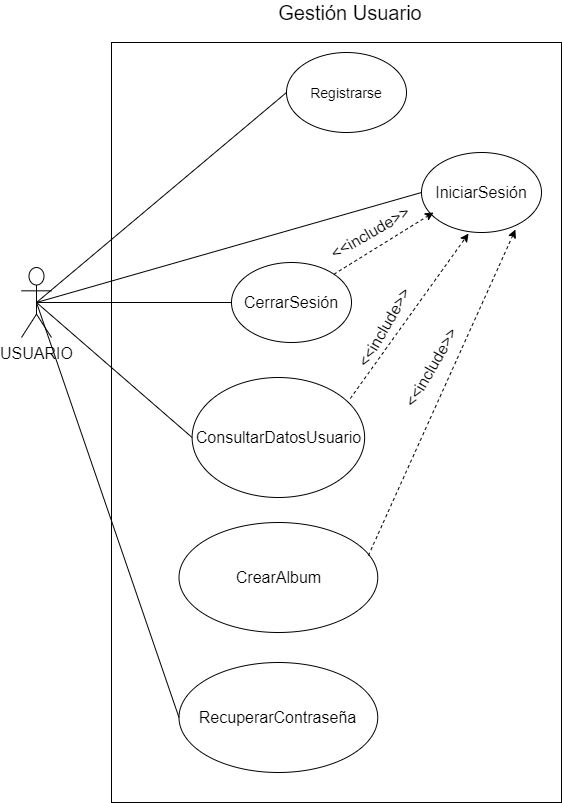

The diagram above was exported from draw.io. Its source (the exported page's mxGraphModel, read from the mxfile embedded in the PNG):
<mxGraphModel dx="1422" dy="794" grid="1" gridSize="10" guides="1" tooltips="1" connect="1" arrows="1" fold="1" page="1" pageScale="1" pageWidth="827" pageHeight="1169" math="0" shadow="0">
  <root>
    <mxCell id="0" />
    <mxCell id="1" parent="0" />
    <mxCell id="vi9Oat8RMQ6B_DeJFib1-6" value="" style="rounded=0;whiteSpace=wrap;html=1;fontSize=12;" parent="1" vertex="1">
      <mxGeometry x="200" y="130" width="450" height="760" as="geometry" />
    </mxCell>
    <mxCell id="-uwP5gPI93QLzwpxIuxM-1" value="&lt;span style=&quot;font-size: 16px&quot;&gt;USUARIO&lt;/span&gt;" style="shape=umlActor;verticalLabelPosition=bottom;verticalAlign=top;html=1;outlineConnect=0;" parent="1" vertex="1">
      <mxGeometry x="110" y="355" width="30" height="70" as="geometry" />
    </mxCell>
    <mxCell id="-uwP5gPI93QLzwpxIuxM-2" value="Gestión Usuario" style="text;html=1;strokeColor=none;fillColor=none;align=center;verticalAlign=middle;whiteSpace=wrap;rounded=0;fontSize=20;" parent="1" vertex="1">
      <mxGeometry x="350" y="90" width="177.5" height="20" as="geometry" />
    </mxCell>
    <mxCell id="-uwP5gPI93QLzwpxIuxM-3" value="&lt;font style=&quot;font-size: 14px&quot;&gt;Registrarse&lt;/font&gt;" style="ellipse;whiteSpace=wrap;html=1;fontSize=16;" parent="1" vertex="1">
      <mxGeometry x="375" y="140" width="120" height="80" as="geometry" />
    </mxCell>
    <mxCell id="-uwP5gPI93QLzwpxIuxM-4" value="IniciarSesión" style="ellipse;whiteSpace=wrap;html=1;fontSize=16;" parent="1" vertex="1">
      <mxGeometry x="510" y="240" width="120" height="80" as="geometry" />
    </mxCell>
    <mxCell id="-uwP5gPI93QLzwpxIuxM-5" value="CerrarSesión" style="ellipse;whiteSpace=wrap;html=1;fontSize=16;" parent="1" vertex="1">
      <mxGeometry x="320" y="350" width="120" height="80" as="geometry" />
    </mxCell>
    <mxCell id="-uwP5gPI93QLzwpxIuxM-7" value="ConsultarDatosUsuario" style="ellipse;whiteSpace=wrap;html=1;fontSize=16;" parent="1" vertex="1">
      <mxGeometry x="280.62" y="465" width="172.5" height="120" as="geometry" />
    </mxCell>
    <mxCell id="_Pi--HFOh_mdghk3fycb-2" value="" style="endArrow=none;html=1;fontSize=12;exitX=0.5;exitY=0.5;exitDx=0;exitDy=0;exitPerimeter=0;entryX=0;entryY=0.5;entryDx=0;entryDy=0;" parent="1" source="-uwP5gPI93QLzwpxIuxM-1" target="-uwP5gPI93QLzwpxIuxM-3" edge="1">
      <mxGeometry width="50" height="50" relative="1" as="geometry">
        <mxPoint x="270" y="410" as="sourcePoint" />
        <mxPoint x="320" y="360" as="targetPoint" />
      </mxGeometry>
    </mxCell>
    <mxCell id="_Pi--HFOh_mdghk3fycb-3" value="" style="endArrow=none;html=1;fontSize=12;exitX=0.5;exitY=0.5;exitDx=0;exitDy=0;exitPerimeter=0;entryX=0;entryY=0.5;entryDx=0;entryDy=0;" parent="1" source="-uwP5gPI93QLzwpxIuxM-1" target="-uwP5gPI93QLzwpxIuxM-4" edge="1">
      <mxGeometry width="50" height="50" relative="1" as="geometry">
        <mxPoint x="270" y="410" as="sourcePoint" />
        <mxPoint x="320" y="360" as="targetPoint" />
      </mxGeometry>
    </mxCell>
    <mxCell id="_Pi--HFOh_mdghk3fycb-4" value="" style="endArrow=none;html=1;fontSize=12;exitX=0.5;exitY=0.5;exitDx=0;exitDy=0;exitPerimeter=0;entryX=0;entryY=0.5;entryDx=0;entryDy=0;" parent="1" source="-uwP5gPI93QLzwpxIuxM-1" target="-uwP5gPI93QLzwpxIuxM-5" edge="1">
      <mxGeometry width="50" height="50" relative="1" as="geometry">
        <mxPoint x="135" y="385" as="sourcePoint" />
        <mxPoint x="385" y="300" as="targetPoint" />
      </mxGeometry>
    </mxCell>
    <mxCell id="_Pi--HFOh_mdghk3fycb-6" value="" style="endArrow=none;html=1;fontSize=12;exitX=0.5;exitY=0.5;exitDx=0;exitDy=0;exitPerimeter=0;entryX=0;entryY=0.5;entryDx=0;entryDy=0;" parent="1" source="-uwP5gPI93QLzwpxIuxM-1" target="-uwP5gPI93QLzwpxIuxM-7" edge="1">
      <mxGeometry width="50" height="50" relative="1" as="geometry">
        <mxPoint x="135" y="385" as="sourcePoint" />
        <mxPoint x="360" y="515" as="targetPoint" />
      </mxGeometry>
    </mxCell>
    <mxCell id="aiMWxwgkj87efurlmuii-1" value="&lt;font style=&quot;font-size: 16px&quot;&gt;RecuperarContraseña&lt;/font&gt;" style="ellipse;whiteSpace=wrap;html=1;" parent="1" vertex="1">
      <mxGeometry x="267.49" y="750" width="198.75" height="110" as="geometry" />
    </mxCell>
    <mxCell id="aiMWxwgkj87efurlmuii-2" value="" style="endArrow=none;html=1;fontSize=12;exitX=0.5;exitY=0.5;exitDx=0;exitDy=0;exitPerimeter=0;entryX=0;entryY=0.5;entryDx=0;entryDy=0;" parent="1" source="-uwP5gPI93QLzwpxIuxM-1" target="aiMWxwgkj87efurlmuii-1" edge="1">
      <mxGeometry width="50" height="50" relative="1" as="geometry">
        <mxPoint x="135" y="400" as="sourcePoint" />
        <mxPoint x="357.5" y="640" as="targetPoint" />
      </mxGeometry>
    </mxCell>
    <mxCell id="LCTHnjISBdYZ6sjQEVjL-1" value="" style="endArrow=classic;html=1;exitX=1;exitY=0;exitDx=0;exitDy=0;dashed=1;" parent="1" source="-uwP5gPI93QLzwpxIuxM-5" edge="1">
      <mxGeometry width="50" height="50" relative="1" as="geometry">
        <mxPoint x="390" y="530" as="sourcePoint" />
        <mxPoint x="522" y="300" as="targetPoint" />
      </mxGeometry>
    </mxCell>
    <mxCell id="LCTHnjISBdYZ6sjQEVjL-4" value="" style="endArrow=classic;html=1;exitX=0.917;exitY=0.175;exitDx=0;exitDy=0;entryX=0.392;entryY=1.013;entryDx=0;entryDy=0;entryPerimeter=0;dashed=1;exitPerimeter=0;" parent="1" source="-uwP5gPI93QLzwpxIuxM-7" target="-uwP5gPI93QLzwpxIuxM-4" edge="1">
      <mxGeometry width="50" height="50" relative="1" as="geometry">
        <mxPoint x="450.10407640085646" y="471.1091270347399" as="sourcePoint" />
        <mxPoint x="544" y="326" as="targetPoint" />
      </mxGeometry>
    </mxCell>
    <mxCell id="LCTHnjISBdYZ6sjQEVjL-6" value="&lt;font style=&quot;font-size: 16px&quot;&gt;&amp;lt;&amp;lt;include&amp;gt;&amp;gt;&lt;/font&gt;" style="text;html=1;strokeColor=none;fillColor=none;align=center;verticalAlign=middle;whiteSpace=wrap;rounded=0;rotation=-30;" parent="1" vertex="1">
      <mxGeometry x="439.37" y="310" width="40" height="20" as="geometry" />
    </mxCell>
    <mxCell id="LCTHnjISBdYZ6sjQEVjL-9" value="&lt;font style=&quot;font-size: 16px&quot;&gt;&amp;lt;&amp;lt;include&amp;gt;&amp;gt;&lt;/font&gt;" style="text;html=1;strokeColor=none;fillColor=none;align=center;verticalAlign=middle;whiteSpace=wrap;rounded=0;rotation=-60;" parent="1" vertex="1">
      <mxGeometry x="453.12" y="405" width="40" height="20" as="geometry" />
    </mxCell>
    <mxCell id="-EYst1J1K3Bni_zTGfdi-1" value="&lt;font style=&quot;font-size: 16px&quot;&gt;CrearAlbum&lt;/font&gt;" style="ellipse;whiteSpace=wrap;html=1;" vertex="1" parent="1">
      <mxGeometry x="267.5" y="610" width="198.75" height="110" as="geometry" />
    </mxCell>
    <mxCell id="-EYst1J1K3Bni_zTGfdi-2" value="" style="endArrow=classic;html=1;exitX=0.953;exitY=0.3;exitDx=0;exitDy=0;entryX=0.783;entryY=0.963;entryDx=0;entryDy=0;entryPerimeter=0;dashed=1;exitPerimeter=0;" edge="1" parent="1" source="-EYst1J1K3Bni_zTGfdi-1" target="-uwP5gPI93QLzwpxIuxM-4">
      <mxGeometry width="50" height="50" relative="1" as="geometry">
        <mxPoint x="448.8024999999998" y="496" as="sourcePoint" />
        <mxPoint x="567.04" y="331.03999999999996" as="targetPoint" />
      </mxGeometry>
    </mxCell>
    <mxCell id="-EYst1J1K3Bni_zTGfdi-3" value="&lt;font style=&quot;font-size: 16px&quot;&gt;&amp;lt;&amp;lt;include&amp;gt;&amp;gt;&lt;/font&gt;" style="text;html=1;strokeColor=none;fillColor=none;align=center;verticalAlign=middle;whiteSpace=wrap;rounded=0;rotation=-60;" vertex="1" parent="1">
      <mxGeometry x="500" y="445" width="40" height="20" as="geometry" />
    </mxCell>
  </root>
</mxGraphModel>